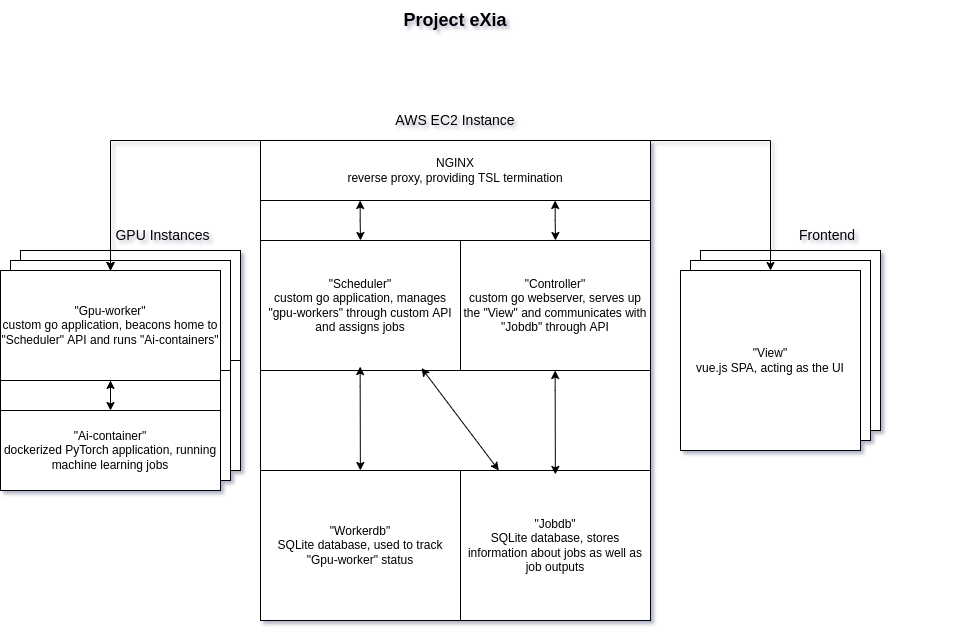

The diagram above was exported from draw.io. Its source (the exported page's mxGraphModel, read from the mxfile embedded in the PNG):
<mxGraphModel dx="1956" dy="692" grid="1" gridSize="10" guides="1" tooltips="1" connect="1" arrows="1" fold="1" page="1" pageScale="1" pageWidth="850" pageHeight="1100" math="0" shadow="0">
  <root>
    <mxCell id="0" />
    <mxCell id="1" parent="0" />
    <mxCell id="wGVVXABDFMDMk87T3fla-112" value="" style="whiteSpace=wrap;html=1;aspect=fixed;" vertex="1" parent="1">
      <mxGeometry x="-60" y="270" width="220" height="220" as="geometry" />
    </mxCell>
    <mxCell id="wGVVXABDFMDMk87T3fla-113" value="&quot;Worker&quot;&lt;br&gt;custom go application, reports to Scheduler through API and runs containers" style="rounded=0;whiteSpace=wrap;html=1;" vertex="1" parent="1">
      <mxGeometry x="-60" y="270" width="220" height="110" as="geometry" />
    </mxCell>
    <mxCell id="wGVVXABDFMDMk87T3fla-114" value="" style="whiteSpace=wrap;html=1;aspect=fixed;" vertex="1" parent="1">
      <mxGeometry x="-70" y="280" width="220" height="220" as="geometry" />
    </mxCell>
    <mxCell id="wGVVXABDFMDMk87T3fla-115" value="&quot;Worker&quot;&lt;br&gt;custom go application, reports to Scheduler through API and runs containers" style="rounded=0;whiteSpace=wrap;html=1;" vertex="1" parent="1">
      <mxGeometry x="-70" y="280" width="220" height="110" as="geometry" />
    </mxCell>
    <mxCell id="wGVVXABDFMDMk87T3fla-116" value="" style="whiteSpace=wrap;html=1;aspect=fixed;" vertex="1" parent="1">
      <mxGeometry x="-80" y="290" width="220" height="220" as="geometry" />
    </mxCell>
    <mxCell id="wGVVXABDFMDMk87T3fla-166" style="edgeStyle=orthogonalEdgeStyle;rounded=0;orthogonalLoop=1;jettySize=auto;html=1;fontSize=14;" edge="1" parent="1" source="wGVVXABDFMDMk87T3fla-118" target="wGVVXABDFMDMk87T3fla-116">
      <mxGeometry relative="1" as="geometry" />
    </mxCell>
    <mxCell id="wGVVXABDFMDMk87T3fla-118" value="&quot;Gpu-worker&quot;&lt;br&gt;custom go application, beacons home to &quot;Scheduler&quot; API and runs &quot;Ai-containers&quot;" style="rounded=0;whiteSpace=wrap;html=1;" vertex="1" parent="1">
      <mxGeometry x="-80" y="290" width="220" height="110" as="geometry" />
    </mxCell>
    <mxCell id="wGVVXABDFMDMk87T3fla-119" value="&quot;Ai-container&quot;&lt;br&gt;dockerized PyTorch application, running machine learning jobs" style="rounded=0;whiteSpace=wrap;html=1;" vertex="1" parent="1">
      <mxGeometry x="-80" y="430" width="220" height="80" as="geometry" />
    </mxCell>
    <mxCell id="wGVVXABDFMDMk87T3fla-120" value="" style="rounded=0;whiteSpace=wrap;html=1;" vertex="1" parent="1">
      <mxGeometry x="180" y="160" width="390" height="480" as="geometry" />
    </mxCell>
    <mxCell id="wGVVXABDFMDMk87T3fla-142" style="edgeStyle=orthogonalEdgeStyle;rounded=0;orthogonalLoop=1;jettySize=auto;html=1;exitX=0;exitY=0.5;exitDx=0;exitDy=0;entryX=0.5;entryY=0;entryDx=0;entryDy=0;fontSize=18;" edge="1" parent="1" source="wGVVXABDFMDMk87T3fla-121" target="wGVVXABDFMDMk87T3fla-118">
      <mxGeometry relative="1" as="geometry">
        <Array as="points">
          <mxPoint x="180" y="160" />
          <mxPoint x="30" y="160" />
        </Array>
      </mxGeometry>
    </mxCell>
    <mxCell id="wGVVXABDFMDMk87T3fla-143" style="edgeStyle=orthogonalEdgeStyle;rounded=0;orthogonalLoop=1;jettySize=auto;html=1;exitX=0.75;exitY=0;exitDx=0;exitDy=0;fontSize=18;" edge="1" parent="1" source="wGVVXABDFMDMk87T3fla-121">
      <mxGeometry relative="1" as="geometry">
        <mxPoint x="690" y="290" as="targetPoint" />
        <Array as="points">
          <mxPoint x="690" y="160" />
        </Array>
      </mxGeometry>
    </mxCell>
    <mxCell id="wGVVXABDFMDMk87T3fla-121" value="NGINX&lt;br&gt;reverse proxy, providing TSL termination" style="rounded=0;whiteSpace=wrap;html=1;" vertex="1" parent="1">
      <mxGeometry x="180" y="160" width="390" height="60" as="geometry" />
    </mxCell>
    <mxCell id="wGVVXABDFMDMk87T3fla-124" value="&quot;Controller&quot;&lt;br&gt;custom go webserver, serves up the &quot;View&quot; and communicates with &quot;Jobdb&quot; through API" style="rounded=0;whiteSpace=wrap;html=1;" vertex="1" parent="1">
      <mxGeometry x="380" y="260" width="190" height="130" as="geometry" />
    </mxCell>
    <mxCell id="wGVVXABDFMDMk87T3fla-127" value="&quot;Scheduler&quot;&lt;br&gt;custom go application, manages &quot;gpu-workers&quot; through custom API and assigns jobs" style="rounded=0;whiteSpace=wrap;html=1;" vertex="1" parent="1">
      <mxGeometry x="180" y="260" width="200" height="130" as="geometry" />
    </mxCell>
    <mxCell id="wGVVXABDFMDMk87T3fla-129" value="&quot;Workerdb&quot;&lt;br&gt;SQLite database, used to track &quot;Gpu-worker&quot; status" style="rounded=0;whiteSpace=wrap;html=1;" vertex="1" parent="1">
      <mxGeometry x="180" y="490" width="200" height="150" as="geometry" />
    </mxCell>
    <mxCell id="wGVVXABDFMDMk87T3fla-132" value="&quot;Jobdb&quot;&lt;br&gt;SQLite database, stores information about jobs as well as job outputs" style="rounded=0;whiteSpace=wrap;html=1;" vertex="1" parent="1">
      <mxGeometry x="380" y="490" width="190" height="150" as="geometry" />
    </mxCell>
    <mxCell id="wGVVXABDFMDMk87T3fla-133" value="" style="whiteSpace=wrap;html=1;aspect=fixed;" vertex="1" parent="1">
      <mxGeometry x="620" y="270" width="180" height="180" as="geometry" />
    </mxCell>
    <mxCell id="wGVVXABDFMDMk87T3fla-134" value="" style="whiteSpace=wrap;html=1;aspect=fixed;" vertex="1" parent="1">
      <mxGeometry x="610" y="280" width="180" height="180" as="geometry" />
    </mxCell>
    <mxCell id="wGVVXABDFMDMk87T3fla-136" value="&quot;View&quot;&lt;br&gt;vue.js SPA, acting as the UI" style="whiteSpace=wrap;html=1;aspect=fixed;" vertex="1" parent="1">
      <mxGeometry x="600" y="290" width="180" height="180" as="geometry" />
    </mxCell>
    <mxCell id="wGVVXABDFMDMk87T3fla-137" style="edgeStyle=orthogonalEdgeStyle;rounded=0;orthogonalLoop=1;jettySize=auto;html=1;exitX=0.5;exitY=1;exitDx=0;exitDy=0;" edge="1" parent="1">
      <mxGeometry relative="1" as="geometry">
        <mxPoint x="690" y="290" as="targetPoint" />
        <mxPoint x="690" y="260" as="sourcePoint" />
      </mxGeometry>
    </mxCell>
    <mxCell id="wGVVXABDFMDMk87T3fla-139" style="edgeStyle=orthogonalEdgeStyle;rounded=0;orthogonalLoop=1;jettySize=auto;html=1;exitX=0.5;exitY=1;exitDx=0;exitDy=0;" edge="1" parent="1" target="wGVVXABDFMDMk87T3fla-118">
      <mxGeometry relative="1" as="geometry">
        <mxPoint x="30" y="260" as="sourcePoint" />
      </mxGeometry>
    </mxCell>
    <mxCell id="wGVVXABDFMDMk87T3fla-141" value="&lt;b&gt;&lt;font style=&quot;font-size: 18px&quot;&gt;Project eXia&lt;/font&gt;&lt;/b&gt;" style="text;html=1;strokeColor=none;fillColor=none;align=center;verticalAlign=middle;whiteSpace=wrap;rounded=0;" vertex="1" parent="1">
      <mxGeometry x="180" y="20" width="390" height="40" as="geometry" />
    </mxCell>
    <mxCell id="wGVVXABDFMDMk87T3fla-144" value="&lt;font style=&quot;font-size: 14px&quot;&gt;AWS EC2 Instance&lt;/font&gt;" style="text;html=1;strokeColor=none;fillColor=none;align=center;verticalAlign=middle;whiteSpace=wrap;rounded=0;" vertex="1" parent="1">
      <mxGeometry x="180" y="120" width="390" height="40" as="geometry" />
    </mxCell>
    <mxCell id="wGVVXABDFMDMk87T3fla-145" value="&lt;span style=&quot;font-size: 14px&quot;&gt;Frontend&lt;/span&gt;" style="text;html=1;strokeColor=none;fillColor=none;align=center;verticalAlign=middle;whiteSpace=wrap;rounded=0;" vertex="1" parent="1">
      <mxGeometry x="610" y="210" width="274" height="90" as="geometry" />
    </mxCell>
    <mxCell id="wGVVXABDFMDMk87T3fla-146" value="&lt;span style=&quot;font-size: 14px&quot;&gt;GPU Instances&lt;/span&gt;" style="text;html=1;strokeColor=none;fillColor=none;align=center;verticalAlign=middle;whiteSpace=wrap;rounded=0;" vertex="1" parent="1">
      <mxGeometry x="-70" y="220" width="305" height="70" as="geometry" />
    </mxCell>
    <mxCell id="wGVVXABDFMDMk87T3fla-156" value="" style="endArrow=classic;startArrow=classic;html=1;rounded=0;fontSize=14;entryX=0.805;entryY=0.981;entryDx=0;entryDy=0;entryPerimeter=0;" edge="1" parent="1" source="wGVVXABDFMDMk87T3fla-132" target="wGVVXABDFMDMk87T3fla-127">
      <mxGeometry width="50" height="50" relative="1" as="geometry">
        <mxPoint x="390" y="420" as="sourcePoint" />
        <mxPoint x="440" y="370" as="targetPoint" />
      </mxGeometry>
    </mxCell>
    <mxCell id="wGVVXABDFMDMk87T3fla-158" value="" style="endArrow=classic;startArrow=classic;html=1;rounded=0;fontSize=14;exitX=0.701;exitY=0.026;exitDx=0;exitDy=0;exitPerimeter=0;" edge="1" parent="1">
      <mxGeometry width="50" height="50" relative="1" as="geometry">
        <mxPoint x="279.86" y="490" as="sourcePoint" />
        <mxPoint x="279.66999999999996" y="386.1" as="targetPoint" />
        <Array as="points">
          <mxPoint x="279.66999999999996" y="406.1" />
          <mxPoint x="279.66999999999996" y="386.1" />
        </Array>
      </mxGeometry>
    </mxCell>
    <mxCell id="wGVVXABDFMDMk87T3fla-159" value="" style="endArrow=classic;startArrow=classic;html=1;rounded=0;fontSize=14;exitX=0.701;exitY=0.026;exitDx=0;exitDy=0;exitPerimeter=0;" edge="1" parent="1">
      <mxGeometry width="50" height="50" relative="1" as="geometry">
        <mxPoint x="474.86000000000007" y="493.9" as="sourcePoint" />
        <mxPoint x="474.67" y="390" as="targetPoint" />
        <Array as="points">
          <mxPoint x="474.67" y="410" />
          <mxPoint x="474.67" y="390" />
        </Array>
      </mxGeometry>
    </mxCell>
    <mxCell id="wGVVXABDFMDMk87T3fla-160" value="" style="endArrow=classic;startArrow=classic;html=1;rounded=0;fontSize=14;exitX=0.5;exitY=0;exitDx=0;exitDy=0;" edge="1" parent="1" source="wGVVXABDFMDMk87T3fla-124">
      <mxGeometry width="50" height="50" relative="1" as="geometry">
        <mxPoint x="474.8600000000001" y="323.9" as="sourcePoint" />
        <mxPoint x="474.6700000000001" y="220" as="targetPoint" />
        <Array as="points">
          <mxPoint x="474.67" y="240" />
          <mxPoint x="474.67" y="220" />
        </Array>
      </mxGeometry>
    </mxCell>
    <mxCell id="wGVVXABDFMDMk87T3fla-163" value="" style="endArrow=classic;startArrow=classic;html=1;rounded=0;fontSize=14;" edge="1" parent="1">
      <mxGeometry width="50" height="50" relative="1" as="geometry">
        <mxPoint x="280" y="260" as="sourcePoint" />
        <mxPoint x="279.6700000000001" y="220" as="targetPoint" />
        <Array as="points">
          <mxPoint x="279.67" y="240" />
          <mxPoint x="279.67" y="220" />
        </Array>
      </mxGeometry>
    </mxCell>
    <mxCell id="wGVVXABDFMDMk87T3fla-165" value="" style="endArrow=classic;startArrow=classic;html=1;rounded=0;fontSize=14;exitX=0.5;exitY=0;exitDx=0;exitDy=0;" edge="1" parent="1" source="wGVVXABDFMDMk87T3fla-119">
      <mxGeometry width="50" height="50" relative="1" as="geometry">
        <mxPoint x="-20" y="450" as="sourcePoint" />
        <mxPoint x="30" y="400" as="targetPoint" />
        <Array as="points">
          <mxPoint x="30" y="420" />
        </Array>
      </mxGeometry>
    </mxCell>
  </root>
</mxGraphModel>